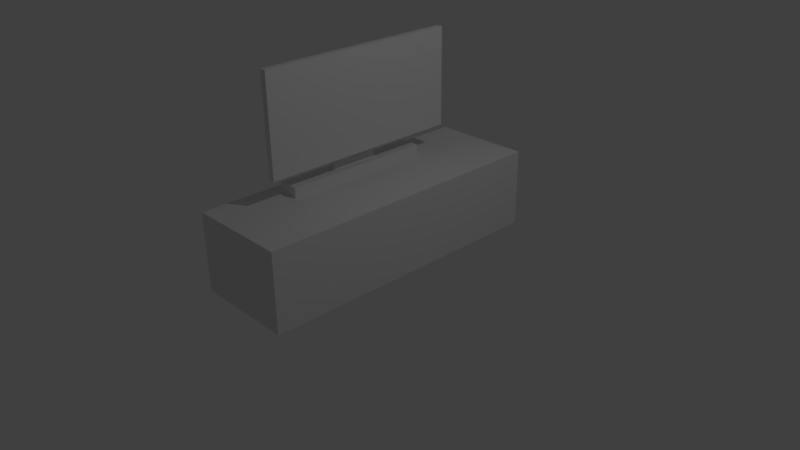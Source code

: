 # Source: TV_Tisch.blend  (saved by Blender 2.79.0; exported with 4.5.12 LTS)
import bpy
from mathutils import Matrix  # noqa: F401  (used for matrix-valued properties, if any)

bpy.ops.wm.read_factory_settings(use_empty=True)
scene = bpy.context.scene
scene.name = 'Scene'

# ---- collections
col_collection_1 = bpy.data.collections.new('Collection 1'); scene.collection.children.link(col_collection_1)

# ---- materials (node trees are filled in below, after node groups)
mat_schwarz = bpy.data.materials.new('Schwarz')
mat_schwarz.alpha_threshold = 0.0
mat_schwarz.use_transparent_shadow = False
mat_schwarz.roughness = 0.5
mat_fernseher = bpy.data.materials.new('Fernseher')
mat_fernseher.alpha_threshold = 0.0
mat_fernseher.use_transparent_shadow = False
mat_fernseher.roughness = 0.5
mat_tisch = bpy.data.materials.new('Tisch')
mat_tisch.alpha_threshold = 0.0
mat_tisch.use_transparent_shadow = False
mat_tisch.roughness = 0.5
mat_tisch.line_color = (0.0, 0.0, 0.0, 1.0)

# ---- material node trees

# ---- world
world_world = bpy.data.worlds.new('World'); scene.world = world_world
world_world.color = (0.05088, 0.05088, 0.05088)
world_world.use_sun_shadow = False
world_world.sun_shadow_jitter_overblur = 0.0
world_world.cycles.sampling_method = 'MANUAL'

# ---- cameras
cam_camera = bpy.data.cameras.new('Camera')
cam_camera.clip_end = 100.0
cam_camera.lens = 35.0
cam_camera.sensor_width = 32.0
cam_camera.sensor_height = 18.0
cam_camera.ortho_scale = 7.314
cam_camera.dof.focus_distance = 0.0
cam_camera.dof.aperture_fstop = 128.0

# ---- lights
light_lamp = bpy.data.lights.new('Lamp', 'POINT')
light_lamp.transmission_factor = 0.0
light_lamp.cutoff_distance = 30.0
light_lamp.energy = 100.0
light_lamp.shadow_buffer_clip_start = 1.001
light_lamp.shadow_soft_size = 0.1
light_lamp.shadow_maximum_resolution = 0.006
light_lamp.use_absolute_resolution = True

# ---- meshes
me_plane = bpy.data.meshes.new('Plane')
me_plane.from_pydata([(-1.0, -1.0, 0.0), (1.0, -1.0, 0.0), (-1.0, 1.0, 0.0), (1.0, 1.0, 0.0), (-1.0, -1.0, 0.1327), (1.0, -1.0, 0.1327), (-1.0, 1.0, 0.1327), (1.0, 1.0, 0.1327), (-0.3226, 0.3226, 0.1327), (-0.3226, -0.3226, 0.1327), (0.3226, -0.3226, 0.1327), (0.3226, 0.3226, 0.1327), (-0.3226, 0.3226, 1.285), (-0.3226, -0.3226, 1.285), (0.3226, -0.3226, 1.285), (0.3226, 0.3226, 1.285), (-0.3226, -0.3226, 0.7089), (-0.3226, 0.3226, 0.7089), (0.3226, 0.3226, 0.7089), (0.3226, -0.3226, 0.7089), (1.064, -0.3226, 1.285), (1.064, 0.3226, 1.285), (1.064, -0.3226, 0.7089), (1.064, 0.3226, 0.7089), (1.064, -1.352, 1.648), (1.064, 1.352, 1.648), (1.064, -1.352, 0.3461), (1.064, 1.352, 0.3461), (1.708, -1.352, 1.648), (1.708, 1.352, 1.648), (1.708, -1.352, 0.3461), (1.708, 1.352, 0.3461)], [], [(0, 2, 3, 1), (5, 7, 11, 10), (0, 1, 5, 4), (1, 3, 7, 5), (2, 0, 4, 6), (3, 2, 6, 7), (17, 16, 13, 12), (6, 4, 9, 8), (7, 6, 8, 11), (4, 5, 10, 9), (13, 14, 15, 12), (18, 17, 12, 15), (16, 19, 14, 13), (19, 18, 23, 22), (10, 11, 18, 19), (9, 10, 19, 16), (11, 8, 17, 18), (8, 9, 16, 17), (22, 23, 27, 26), (18, 15, 21, 23), (15, 14, 20, 21), (14, 19, 22, 20), (24, 26, 30, 28), (20, 22, 26, 24), (23, 21, 25, 27), (21, 20, 24, 25), (30, 31, 29, 28), (27, 25, 29, 31), (25, 24, 28, 29), (26, 27, 31, 30)])
me_plane.polygons.foreach_set('material_index', [0, 0, 0, 0, 0, 0, 0, 0, 0, 0, 0, 0, 0, 0, 0, 0, 0, 0, 0, 0, 0, 0, 0, 0, 0, 0, 1, 0, 0, 0])
_uv = me_plane.uv_layers.new(name='UVMap')
_uv.uv.foreach_set('vector', [0.0, 0.0, 1.0, 0.0, 1.0, 1.0, 0.0, 1.0, 0.0, 0.0, 1.0, 0.0, 1.0, 1.0, 0.0, 1.0, 0.0, 0.0, 1.0, 0.0, 1.0, 1.0, 0.0, 1.0, 0.0, 0.0, 1.0, 0.0, 1.0, 1.0, 0.0, 1.0, 0.0, 0.0, 1.0, 0.0, 1.0, 1.0, 0.0, 1.0, 0.0, 0.0, 1.0, 0.0, 1.0, 1.0, 0.0, 1.0, 0.0, 0.0, 1.0, 0.0, 1.0, 1.0, 0.0, 1.0, 0.0, 0.0, 1.0, 0.0, 1.0, 1.0, 0.0, 1.0, 0.0, 0.0, 1.0, 0.0, 1.0, 1.0, 0.0, 1.0, 0.0, 0.0, 1.0, 0.0, 1.0, 1.0, 0.0, 1.0, 0.0, 0.0, 1.0, 0.0, 1.0, 1.0, 0.0, 1.0, 0.0, 0.0, 1.0, 0.0, 1.0, 1.0, 0.0, 1.0, 0.0, 0.0, 1.0, 0.0, 1.0, 1.0, 0.0, 1.0, 0.0, 0.0, 1.0, 0.0, 1.0, 1.0, 0.0, 1.0, 0.0, 0.0, 1.0, 0.0, 1.0, 1.0, 0.0, 1.0, 0.0, 0.0, 1.0, 0.0, 1.0, 1.0, 0.0, 1.0, 0.0, 0.0, 1.0, 0.0, 1.0, 1.0, 0.0, 1.0, 0.0, 0.0, 1.0, 0.0, 1.0, 1.0, 0.0, 1.0, 0.0, 0.0, 1.0, 0.0, 1.0, 1.0, 0.0, 1.0, 0.0, 0.0, 1.0, 0.0, 1.0, 1.0, 0.0, 1.0, 0.0, 0.0, 1.0, 0.0, 1.0, 1.0, 0.0, 1.0, 0.0, 0.0, 1.0, 0.0, 1.0, 1.0, 0.0, 1.0, 0.0, 0.0, 1.0, 0.0, 1.0, 1.0, 0.0, 1.0, 0.0, 0.0, 1.0, 0.0, 1.0, 1.0, 0.0, 1.0, 0.0, 0.0, 1.0, 0.0, 1.0, 1.0, 0.0, 1.0, 0.0, 0.0, 1.0, 0.0, 1.0, 1.0, 0.0, 1.0, 0.002236, 0.001364, 0.9978, 0.001364, 0.9978, 0.9978, 0.002236, 0.9978, 0.0, 0.0, 1.0, 0.0, 1.0, 1.0, 0.0, 1.0, 0.0, 0.0, 1.0, 0.0, 1.0, 1.0, 0.0, 1.0, 0.0, 0.0, 1.0, 0.0, 1.0, 1.0, 0.0, 1.0])
me_plane.materials.append(mat_schwarz)
me_plane.materials.append(mat_fernseher)
me_plane.use_remesh_preserve_volume = False
me_plane.use_remesh_preserve_attributes = False
me_plane.use_mirror_vertex_groups = False
me_plane.update()
me_cube = bpy.data.meshes.new('Cube')
me_cube.from_pydata([(-1.0, -2.001, 1.039), (1.0, -2.001, 1.039), (-1.0, 2.001, 1.039), (1.0, 2.001, 1.039), (1.0, 2.001, 0.0), (-1.0, 2.001, 0.0), (1.0, -2.001, 0.0), (-1.0, -2.001, 0.0)], [], [(5, 7, 0, 2), (7, 5, 4, 6), (6, 4, 3, 1), (7, 6, 1, 0), (0, 1, 3, 2), (4, 5, 2, 3)])
me_cube.materials.append(mat_tisch)
me_cube.use_remesh_preserve_volume = False
me_cube.use_remesh_preserve_attributes = False
me_cube.use_mirror_vertex_groups = False
me_cube.update()

# ---- objects
ob_plane = bpy.data.objects.new('Plane', me_plane)
ob_tisch = bpy.data.objects.new('Tisch', me_cube)
ob_lamp = bpy.data.objects.new('Lamp', light_lamp)
ob_camera = bpy.data.objects.new('Camera', cam_camera)

# ---- transforms, parenting, visibility, modifiers, constraints
ob_plane.location = (-0.3525, -0.004301, 1.039)
ob_plane.scale = (0.132, 1.0, 1.0)
ob_plane.lineart.crease_threshold = 0.0
ob_tisch.location = (0.0, 0.0, 0.0)
ob_tisch.scale = (0.6731, 1.0, 1.0)
ob_tisch.lock_rotations_4d = False
ob_tisch.empty_display_type = 'ARROWS'
ob_tisch.lineart.crease_threshold = 0.0
ob_lamp.location = (4.076, 1.005, 5.904)
ob_lamp.rotation_euler = (0.6503, 0.05522, 1.866)
ob_lamp.lock_rotations_4d = False
ob_lamp.empty_display_type = 'ARROWS'
ob_lamp.color = (0.0, 0.0, 0.0, 0.0)
ob_lamp.lineart.crease_threshold = 0.0
ob_camera.location = (7.481, -6.508, 5.344)
ob_camera.rotation_euler = (1.109, 0.01082, 0.8149)
ob_camera.lock_rotations_4d = False
ob_camera.empty_display_type = 'ARROWS'
ob_camera.color = (0.0, 0.0, 0.0, 0.0)
ob_camera.display_type = 'WIRE'
ob_camera.lineart.crease_threshold = 0.0

# ---- collection membership
col_collection_1.objects.link(ob_plane)
col_collection_1.objects.link(ob_tisch)
col_collection_1.objects.link(ob_lamp)
col_collection_1.objects.link(ob_camera)

# ---- scene / render settings (as saved in the file)
scene.camera = ob_camera
scene.frame_start = 1; scene.frame_end = 250; scene.frame_set(1)
scene.render.engine = 'BLENDER_EEVEE_NEXT'
scene.render.resolution_percentage = 50
scene.render.dither_intensity = 0.0
scene.cycles.use_denoising = False
scene.cycles.samples = 128
scene.cycles.sampling_pattern = 'TABULATED_SOBOL'
scene.cycles.light_sampling_threshold = 0.0
scene.cycles.use_adaptive_sampling = False
scene.cycles.use_light_tree = False
scene.cycles.blur_glossy = 0.0
scene.cycles.sample_clamp_indirect = 0.0
scene.view_settings.view_transform = 'Standard'
bpy.context.view_layer.update()
